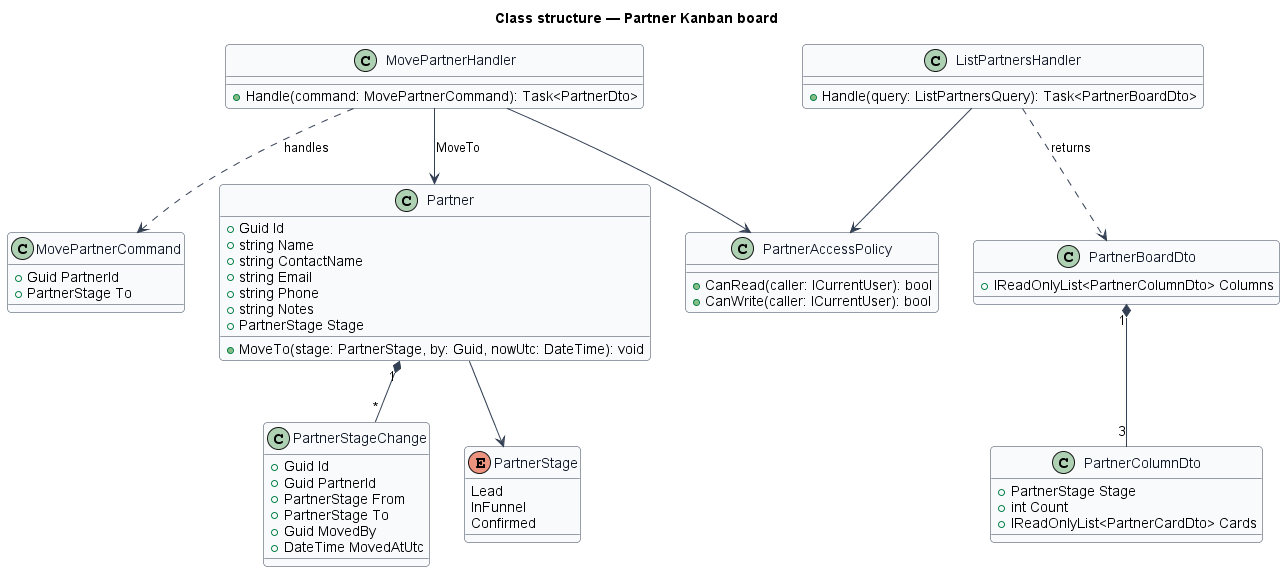

The diagram above was rendered by PlantUML. Its source (embedded in the PNG):
@startuml
skinparam backgroundColor #FFFFFF
skinparam shadowing false
skinparam roundcorner 8
skinparam defaultFontName Arial
skinparam ArrowColor #344054
skinparam class {
  BorderColor #344054
  FontColor #101828
  BackgroundColor #F9FAFB
}
title Class structure — Partner Kanban board
enum PartnerStage {
  Lead
  InFunnel
  Confirmed
}
class Partner {
  +Guid Id
  +string Name
  +string ContactName
  +string Email
  +string Phone
  +string Notes
  +PartnerStage Stage
  +MoveTo(stage: PartnerStage, by: Guid, nowUtc: DateTime): void
}
class PartnerStageChange {
  +Guid Id
  +Guid PartnerId
  +PartnerStage From
  +PartnerStage To
  +Guid MovedBy
  +DateTime MovedAtUtc
}
class PartnerAccessPolicy {
  +CanRead(caller: ICurrentUser): bool
  +CanWrite(caller: ICurrentUser): bool
}
Partner --> PartnerStage
Partner "1" *-- "*" PartnerStageChange

class MovePartnerCommand {
  +Guid PartnerId
  +PartnerStage To
}
class MovePartnerHandler {
  +Handle(command: MovePartnerCommand): Task<PartnerDto>
}
class ListPartnersHandler {
  +Handle(query: ListPartnersQuery): Task<PartnerBoardDto>
}
class PartnerBoardDto {
  +IReadOnlyList<PartnerColumnDto> Columns
}
class PartnerColumnDto {
  +PartnerStage Stage
  +int Count
  +IReadOnlyList<PartnerCardDto> Cards
}
MovePartnerHandler ..> MovePartnerCommand : handles
MovePartnerHandler --> Partner : MoveTo
MovePartnerHandler --> PartnerAccessPolicy
ListPartnersHandler --> PartnerAccessPolicy
ListPartnersHandler ..> PartnerBoardDto : returns
PartnerBoardDto "1" *-- "3" PartnerColumnDto
@enduml